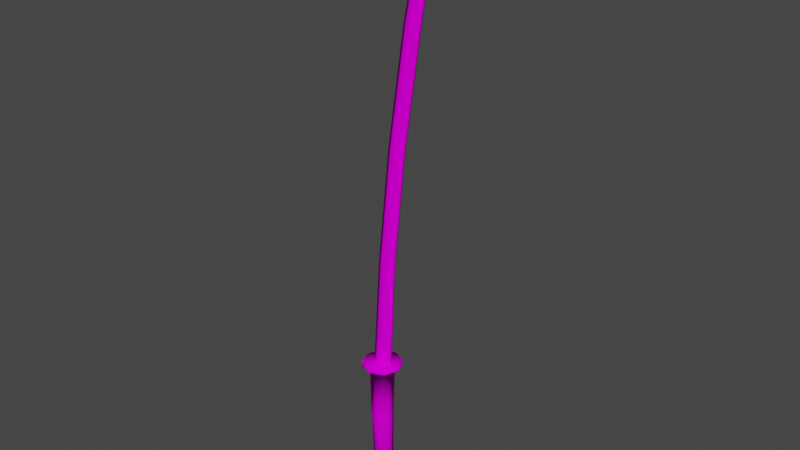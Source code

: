 # Source: sword.blend  (saved by Blender 3.6.13; exported with 4.5.12 LTS)
import bpy
from mathutils import Matrix  # noqa: F401  (used for matrix-valued properties, if any)

bpy.ops.wm.read_factory_settings(use_empty=True)
scene = bpy.context.scene
scene.name = 'Scene'

# ---- collections
col_collection = bpy.data.collections.new('Collection'); scene.collection.children.link(col_collection)

# ---- images (referenced by path relative to the original .blend; pixels are not part of the script)
import os
ASSET_DIR = os.environ.get("B2B_ASSET_DIR", "")  # directory of the original .blend (textures are referenced by path, not embedded)
HERE = os.path.dirname(os.path.abspath(__file__))  # packed textures are extracted next to this script under _unpacked/

def load_image(name, relpath, width, height, colorspace="sRGB"):
    """Load a texture the original file referenced (path relative to the .blend, or extracted next to this script)."""
    p = next((c for c in (os.path.join(HERE, relpath), os.path.join(ASSET_DIR, relpath)) if relpath and os.path.exists(c)), "")
    if p:
        img = bpy.data.images.load(p, check_existing=True)
        img.name = name
    else:  # same state as the original file: an image datablock whose file is absent (Cycles renders it pink)
        img = bpy.data.images.new(name, width, height)
        img.source = "FILE"
        img.filepath = "//" + (relpath or name)
    img.colorspace_settings.name = colorspace
    return img
img_sword_png = load_image('sword.png', 'sword.png', 1024, 1024, 'sRGB')

# ---- materials (node trees are filled in below, after node groups)
mat_sword = bpy.data.materials.new('sword')
mat_sword.use_transparent_shadow = False

# ---- material node trees
mat_sword.use_nodes = True; mat_sword.node_tree.nodes.clear()
_N = mat_sword.node_tree.nodes; _L = mat_sword.node_tree.links
n0 = _N.new('ShaderNodeBsdfPrincipled'); n0.name = 'Principled BSDF'; n0.location = (10, 300)
n0.distribution = 'GGX'
n0.subsurface_method = 'BURLEY'
n0.inputs[3].default_value = 1.45
n0.inputs[13].default_value = 0.0
n0.inputs[27].default_value = (0.0, 0.0, 0.0, 1.0)
n0.inputs[28].default_value = 1.0
n1 = _N.new('ShaderNodeOutputMaterial'); n1.name = 'Material Output'; n1.location = (300, 300)
n2 = _N.new('ShaderNodeTexImage'); n2.name = 'Image Texture'; n2.location = (-280, 280)
n2.image = img_sword_png
_L.new(n0.outputs[0], n1.inputs[0])
_L.new(n2.outputs[0], n0.inputs[0])
n1.is_active_output = True

# ---- world
world_world = bpy.data.worlds.new('World'); scene.world = world_world
world_world.use_nodes = True; world_world.node_tree.nodes.clear()
_N = world_world.node_tree.nodes; _L = world_world.node_tree.links
n0 = _N.new('ShaderNodeOutputWorld'); n0.name = 'World Output'; n0.location = (300, 300)
n1 = _N.new('ShaderNodeBackground'); n1.name = 'Background'; n1.location = (10, 300)
n1.inputs[0].default_value = (0.05088, 0.05088, 0.05088, 1.0)
_L.new(n1.outputs[0], n0.inputs[0])
n0.is_active_output = True
world_world.color = (0.05088, 0.05088, 0.05088)
world_world.use_sun_shadow = False
world_world.sun_shadow_jitter_overblur = 0.0

# ---- meshes
me_plane = bpy.data.meshes.new('Plane')
me_plane.from_pydata([(0.1383, -1.209e-08, 0.42), (0.0978, 0.0978, 0.42), (1.209e-08, 0.1383, 0.42), (-0.0978, 0.0978, 0.42), (-0.1383, -1.771e-08, 0.42), (-0.0978, -0.0978, 0.42), (2.81e-09, -0.1383, 0.42), (0.0978, -0.0978, 0.42), (0.08419, -7.36e-09, 0.4), (0.05953, 0.05953, 0.4), (7.36e-09, 0.08419, 0.4), (-0.05953, 0.05953, 0.4), (-0.08419, 7.36e-09, 0.4), (-0.05953, -0.05953, 0.4), (7.541e-09, -0.08419, 0.4), (0.05953, -0.05953, 0.4), (0.0978, 0.0978, 0.4), (0.1383, -1.209e-08, 0.4), (1.209e-08, 0.1383, 0.4), (-0.0978, 0.0978, 0.4), (-0.1383, -1.771e-08, 0.4), (-0.0978, -0.0978, 0.4), (2.81e-09, -0.1383, 0.4), (0.0978, -0.0978, 0.4), (0.07036, -6.151e-09, 4.47e-08), (0.04879, 0.05209, 4.47e-08), (-0.003304, 0.07367, 4.47e-08), (-0.0554, 0.05209, 4.47e-08), (-0.07697, 6.729e-09, 4.47e-08), (-0.0554, -0.05209, 4.47e-08), (-0.003304, -0.07367, 4.47e-08), (0.04879, -0.05209, 4.47e-08), (0.07401, -6.47e-09, -0.5533), (0.05572, 0.04441, -0.5553), (0.01156, 0.06281, -0.5601), (-0.03259, 0.04441, -0.5649), (-0.05088, 7.225e-10, -0.5668), (-0.03259, -0.04441, -0.5649), (0.01156, -0.06281, -0.5601), (0.05572, -0.04441, -0.5553), (0.01719, 1.712e-08, -0.5778), (0.07, -0.01, 0.4), (-0.04, -0.01, 0.4), (0.2979, -0.01, 2.755), (0.009603, -0.01, 1.185), (0.09132, -0.01, 1.97), (0.2071, -0.01, 2.755), (0.44, 2.114e-08, 3.54), (0.1843, -0.01, 1.97), (0.1054, -0.01, 1.185), (0.3299, -0.01, 3.364), (0.4081, -0.01, 3.364), (-0.0204, 3.531e-08, 1.185), (-0.07, 3.592e-08, 0.4), (0.07, 3.113e-08, 0.4), (0.3782, -0.01, 3.452), (0.424, -0.01, 3.452), (0.06132, 3.189e-08, 1.97), (0.1771, 2.922e-08, 2.755), (0.2999, 3.338e-08, 3.364), (0.3482, 2.917e-08, 3.452), (0.2979, 0.01, 2.755), (0.009603, 0.01, 1.185), (-0.04, 0.01, 0.4), (0.07, 0.01, 0.4), (0.09132, 0.01, 1.97), (0.2071, 0.01, 2.755), (0.1843, 0.01, 1.97), (0.1054, 0.01, 1.185), (0.3299, 0.01, 3.364), (0.4081, 0.01, 3.364), (0.3782, 0.01, 3.452), (0.424, 0.01, 3.452), (-0.03342, -0.01, 0.5041), (0.07469, -0.01, 0.5041), (-0.06342, 3.535e-08, 0.5041), (0.07469, 0.01, 0.5041), (-0.03342, 0.01, 0.5041)], [], [(7, 6, 22, 23), (5, 4, 20, 21), (3, 2, 18, 19), (1, 0, 17, 16), (0, 7, 23, 17), (6, 5, 21, 22), (4, 3, 19, 20), (2, 1, 16, 18), (9, 8, 24, 25), (8, 9, 16, 17), (9, 10, 18, 16), (10, 11, 19, 18), (11, 12, 20, 19), (12, 13, 21, 20), (13, 14, 22, 21), (14, 15, 23, 22), (15, 8, 17, 23), (31, 30, 38, 39), (8, 15, 31, 24), (14, 13, 29, 30), (12, 11, 27, 28), (10, 9, 25, 26), (15, 14, 30, 31), (13, 12, 28, 29), (11, 10, 26, 27), (34, 33, 40), (29, 28, 36, 37), (27, 26, 34, 35), (25, 24, 32, 33), (24, 31, 39, 32), (30, 29, 37, 38), (28, 27, 35, 36), (26, 25, 33, 34), (49, 44, 45, 48), (39, 38, 40), (37, 36, 40), (35, 34, 40), (33, 32, 40), (32, 39, 40), (38, 37, 40), (36, 35, 40), (74, 73, 44, 49), (59, 58, 66, 69), (48, 45, 46, 43), (1, 2, 3, 4, 5, 6, 7, 0), (43, 46, 50, 51), (56, 55, 47), (48, 67, 68, 49), (60, 59, 69, 71), (51, 50, 55, 56), (75, 53, 63, 77), (56, 72, 70, 51), (57, 52, 62, 65), (47, 55, 60), (45, 44, 52, 57), (50, 46, 58, 59), (43, 51, 70, 61), (55, 50, 59, 60), (73, 42, 53, 75), (46, 45, 57, 58), (47, 72, 56), (48, 43, 61, 67), (68, 67, 65, 62), (76, 68, 62, 77), (67, 61, 66, 65), (61, 70, 69, 66), (72, 47, 71), (70, 72, 71, 69), (47, 60, 71), (58, 57, 65, 66), (74, 76, 64, 54, 41), (49, 68, 76, 74), (64, 76, 77, 63), (44, 73, 75, 52), (52, 75, 77, 62), (41, 42, 73, 74)])
me_plane.polygons.foreach_set('use_smooth', [True] * 76)
_uv = me_plane.uv_layers.new(name='UVMap')
_uv.uv.foreach_set('vector', [0.4583, 0.7615, 0.4575, 0.7398, 0.4624, 0.7372, 0.4636, 0.7634, 0.4406, 0.7248, 0.4173, 0.7258, 0.4149, 0.7206, 0.4423, 0.7194, 0.401, 0.7413, 0.4019, 0.763, 0.3969, 0.7656, 0.3958, 0.7394, 0.4188, 0.778, 0.4421, 0.777, 0.4445, 0.7822, 0.417, 0.7834, 0.4421, 0.777, 0.4583, 0.7615, 0.4636, 0.7634, 0.4445, 0.7822, 0.4575, 0.7398, 0.4406, 0.7248, 0.4423, 0.7194, 0.4624, 0.7372, 0.4173, 0.7258, 0.401, 0.7413, 0.3958, 0.7394, 0.4149, 0.7206, 0.4019, 0.763, 0.4188, 0.778, 0.417, 0.7834, 0.3969, 0.7656, 0.4079, 1.944, 0.4833, 1.944, 0.4833, 0.7824, 0.4079, 0.7824, 0.4563, 0.8169, 0.4018, 0.8166, 0.417, 0.7834, 0.4445, 0.7822, 0.4018, 0.8166, 0.3627, 0.7785, 0.3969, 0.7656, 0.417, 0.7834, 0.3627, 0.7785, 0.3627, 0.7235, 0.3958, 0.7394, 0.3969, 0.7656, 0.3627, 0.7235, 0.403, 0.6859, 0.4149, 0.7206, 0.3958, 0.7394, 0.403, 0.6859, 0.4576, 0.6862, 0.4423, 0.7194, 0.4149, 0.7206, 0.4576, 0.6862, 0.4967, 0.7243, 0.4624, 0.7372, 0.4423, 0.7194, 0.4967, 0.7243, 0.4967, 0.7793, 0.4636, 0.7634, 0.4624, 0.7372, 0.4967, 0.7793, 0.4563, 0.8169, 0.4445, 0.7822, 0.4636, 0.7634, 0.4079, 0.7824, 0.254, 0.7824, 0.254, -0.844, 0.4079, -0.844, 0.4833, 1.944, 0.4079, 1.944, 0.4079, 0.7824, 0.4833, 0.7824, 0.254, 1.944, 0.08113, 1.944, 0.08113, 0.7824, 0.254, 0.7824, 0.01111, 1.944, 0.08113, 1.944, 0.08113, 0.7824, 0.01111, 0.7824, 0.254, 1.944, 0.4079, 1.944, 0.4079, 0.7824, 0.254, 0.7824, 0.4079, 1.944, 0.254, 1.944, 0.254, 0.7824, 0.4079, 0.7824, 0.08113, 1.944, 0.01111, 1.944, 0.01111, 0.7824, 0.08113, 0.7824, 0.08113, 1.944, 0.254, 1.944, 0.254, 0.7824, 0.08113, 0.7824, 0.254, -0.844, 0.4079, -0.844, 0.254, -0.8955, 0.08113, 0.7824, 0.01111, 0.7824, 0.01111, -0.844, 0.08113, -0.844, 0.08113, 0.7824, 0.254, 0.7824, 0.254, -0.844, 0.08113, -0.844, 0.4079, 0.7824, 0.4833, 0.7824, 0.4833, -0.844, 0.4079, -0.844, 0.4833, 0.7824, 0.4079, 0.7824, 0.4079, -0.844, 0.4833, -0.844, 0.254, 0.7824, 0.08113, 0.7824, 0.08113, -0.844, 0.254, -0.844, 0.01111, 0.7824, 0.08113, 0.7824, 0.08113, -0.844, 0.01111, -0.844, 0.254, 0.7824, 0.4079, 0.7824, 0.4079, -0.844, 0.254, -0.844, 0.9832, 0.1408, 0.6326, 0.1408, 0.6326, 3.343, 0.9832, 3.343, 0.4079, -0.844, 0.254, -0.844, 0.254, -0.8955, 0.08113, -0.844, 0.01111, -0.844, 0.254, -0.8955, 0.08113, -0.844, 0.254, -0.844, 0.254, -0.8955, 0.4079, -0.844, 0.4833, -0.844, 0.254, -0.8955, 0.4833, -0.844, 0.4079, -0.844, 0.254, -0.8955, 0.254, -0.844, 0.08113, -0.844, 0.254, -0.8955, 0.01111, -0.844, 0.08113, -0.844, 0.254, -0.8955, 0.9832, -2.637, 0.6326, -2.637, 0.6326, 0.1408, 0.9832, 0.1408, 0.5102, 9.029, 0.5102, 6.546, 0.6326, 6.546, 0.6326, 9.029, 0.9832, 3.343, 0.6326, 3.343, 0.6326, 6.546, 0.9832, 6.546, 0.4188, 0.778, 0.4019, 0.763, 0.401, 0.7413, 0.4173, 0.7258, 0.4406, 0.7248, 0.4575, 0.7398, 0.4583, 0.7615, 0.4421, 0.777, 0.9832, 6.546, 0.6326, 6.546, 0.6326, 9.029, 0.9832, 9.029, 0.9832, 9.389, 0.6326, 9.389, 0.9832, 9.749, 0.9832, 3.343, 0.9832, 3.343, 0.9832, 0.1408, 0.9832, 0.1408, 0.5102, 9.389, 0.5102, 9.029, 0.6326, 9.029, 0.6326, 9.389, 0.9832, 9.029, 0.6326, 9.029, 0.6326, 9.389, 0.9832, 9.389, 0.4721, 0.5326, 0.406, 0.5331, 0.406, 0.4288, 0.4721, 0.4284, 0.9832, 9.389, 0.9832, 9.389, 0.9832, 9.029, 0.9832, 9.029, 0.5102, 3.343, 0.5102, 0.1408, 0.6326, 0.1408, 0.6326, 3.343, 0.9832, 9.749, 0.6326, 9.389, 0.5102, 9.389, 0.6326, 3.343, 0.6326, 0.1408, 0.5102, 0.1408, 0.5102, 3.343, 0.6326, 9.029, 0.6326, 6.546, 0.5102, 6.546, 0.5102, 9.029, 0.9832, 6.546, 0.9832, 9.029, 0.9832, 9.029, 0.9832, 6.546, 0.6326, 9.389, 0.6326, 9.029, 0.5102, 9.029, 0.5102, 9.389, 0.4721, 0.6369, 0.406, 0.6373, 0.406, 0.5331, 0.4721, 0.5326, 0.6326, 6.546, 0.6326, 3.343, 0.5102, 3.343, 0.5102, 6.546, 0.9832, 9.749, 0.9832, 9.389, 0.9832, 9.389, 0.9832, 3.343, 0.9832, 6.546, 0.9832, 6.546, 0.9832, 3.343, 0.9832, 0.1408, 0.9832, 3.343, 0.6326, 3.343, 0.6326, 0.1408, 0.9832, -2.637, 0.9832, 0.1408, 0.6326, 0.1408, 0.6326, -2.637, 0.9832, 3.343, 0.9832, 6.546, 0.6326, 6.546, 0.6326, 3.343, 0.9832, 6.546, 0.9832, 9.029, 0.6326, 9.029, 0.6326, 6.546, 0.9832, 9.389, 0.9832, 9.749, 0.6326, 9.389, 0.9832, 9.029, 0.9832, 9.389, 0.6326, 9.389, 0.6326, 9.029, 0.9832, 9.749, 0.5102, 9.389, 0.6326, 9.389, 0.5102, 6.546, 0.5102, 3.343, 0.6326, 3.343, 0.6326, 6.546, 0.4721, 0.005855, 0.4721, 0.07191, 0.406, 0.06612, 0.406, 0.03309, 0.4088, 6.115e-05, 0.9832, 0.1408, 0.9832, 0.1408, 0.9832, -2.637, 0.9832, -2.637, 0.406, 0.06612, 0.4721, 0.07191, 0.4721, 0.4284, 0.406, 0.4288, 0.6326, 0.1408, 0.6326, -2.637, 0.5102, -2.637, 0.5102, 0.1408, 0.5102, 0.1408, 0.5102, -2.637, 0.6326, -2.637, 0.6326, 0.1408, 0.406, 0.9999, 0.406, 0.6373, 0.4721, 0.6369, 0.4721, 0.9933])
me_plane.materials.append(mat_sword)
me_plane.use_remesh_fix_poles = True
me_plane.use_remesh_preserve_attributes = False
me_plane.use_mirror_vertex_groups = False
me_plane.update()

# ---- objects
ob_plane = bpy.data.objects.new('Plane', me_plane)

# ---- transforms, parenting, visibility, modifiers, constraints
ob_plane.location = (0.0, 0.0, 0.0)
ob_plane.lineart.crease_threshold = 0.0

# ---- collection membership
col_collection.objects.link(ob_plane)

# ---- scene / render settings (as saved in the file)
scene.frame_start = 1; scene.frame_end = 250; scene.frame_set(4)
scene.render.engine = 'BLENDER_EEVEE_NEXT'
scene.cycles.use_denoising = False
scene.cycles.samples = 128
scene.cycles.sampling_pattern = 'TABULATED_SOBOL'
scene.cycles.use_adaptive_sampling = False
scene.cycles.use_light_tree = False
scene.view_settings.view_transform = 'Filmic'
bpy.context.view_layer.update()

# ---- added for rendering (the .blend has no active camera and no usable light): camera, sun
cam_auto = bpy.data.cameras.new('AutoCamera')
cam_auto.lens = 50.0
cam_auto.sensor_width = 36.0
cam_auto.clip_end = 1000.0
ob_auto_camera = bpy.data.objects.new('AutoCamera', cam_auto)
scene.collection.objects.link(ob_auto_camera)
ob_auto_camera.location = (4.00663, -4.62695, 4.56573)
ob_auto_camera.rotation_euler = (1.09748, -7.21219e-08, 0.694738)
scene.camera = ob_auto_camera
light_auto_sun = bpy.data.lights.new('AutoSun', 'SUN')
light_auto_sun.energy = 3.0
light_auto_sun.angle = 0.0523599
ob_auto_sun = bpy.data.objects.new('AutoSun', light_auto_sun)
scene.collection.objects.link(ob_auto_sun)
ob_auto_sun.rotation_euler = (0.872665, 0.174533, 0.523599)
bpy.context.view_layer.update()
